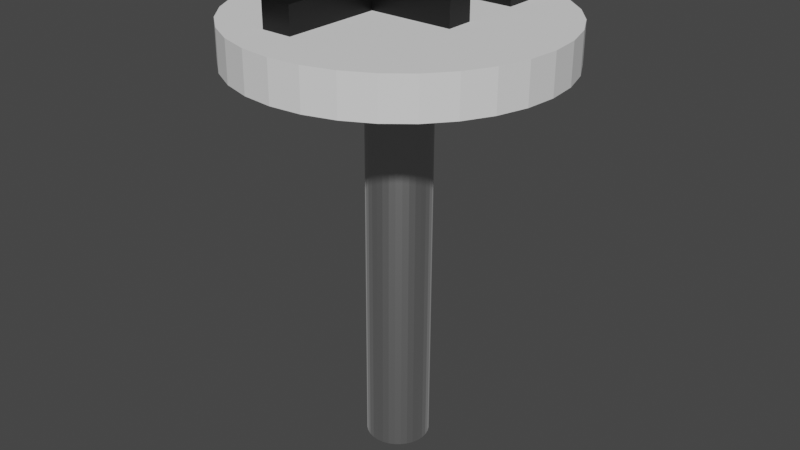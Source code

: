 # Source: F_key.blend  (saved by Blender 3.2.14; exported with 4.5.12 LTS)
import bpy
from mathutils import Matrix  # noqa: F401  (used for matrix-valued properties, if any)

bpy.ops.wm.read_factory_settings(use_empty=True)
scene = bpy.context.scene
scene.name = 'Scene'

# ---- collections
col_collection = bpy.data.collections.new('Collection'); scene.collection.children.link(col_collection)

# ---- materials (node trees are filled in below, after node groups)
mat_silver_material = bpy.data.materials.new('Silver Material')
mat_silver_material.use_transparent_shadow = False
mat_material_001 = bpy.data.materials.new('Material.001')
mat_material_001.use_transparent_shadow = False

# ---- material node trees
mat_silver_material.use_nodes = True; mat_silver_material.node_tree.nodes.clear()
_N = mat_silver_material.node_tree.nodes; _L = mat_silver_material.node_tree.links
n0 = _N.new('ShaderNodeBsdfPrincipled'); n0.name = 'Principled BSDF'; n0.location = (10, 300)
n0.distribution = 'GGX'
n0.subsurface_method = 'RANDOM_WALK_SKIN'
n0.inputs[0].default_value = (0.5271, 0.5271, 0.5271, 1.0)
n0.inputs[1].default_value = 1.0
n0.inputs[3].default_value = 1.45
n0.inputs[24].default_value = 0.2
n0.inputs[27].default_value = (0.0, 0.0, 0.0, 1.0)
n0.inputs[28].default_value = 1.0
n1 = _N.new('ShaderNodeOutputMaterial'); n1.name = 'Material Output'; n1.location = (300, 300)
_L.new(n0.outputs[0], n1.inputs[0])
n1.is_active_output = True
mat_material_001.use_nodes = True; mat_material_001.node_tree.nodes.clear()
_N = mat_material_001.node_tree.nodes; _L = mat_material_001.node_tree.links
n0 = _N.new('ShaderNodeBsdfPrincipled'); n0.name = 'Principled BSDF'; n0.location = (10, 300)
n0.distribution = 'GGX'
n0.subsurface_method = 'RANDOM_WALK_SKIN'
n0.inputs[0].default_value = (0.0, 0.0, 0.0, 1.0)
n0.inputs[3].default_value = 1.45
n0.inputs[27].default_value = (0.0, 0.0, 0.0, 1.0)
n0.inputs[28].default_value = 1.0
n1 = _N.new('ShaderNodeOutputMaterial'); n1.name = 'Material Output'; n1.location = (300, 300)
_L.new(n0.outputs[0], n1.inputs[0])
n1.is_active_output = True

# ---- world
world_world = bpy.data.worlds.new('World'); scene.world = world_world
world_world.use_nodes = True; world_world.node_tree.nodes.clear()
_N = world_world.node_tree.nodes; _L = world_world.node_tree.links
n0 = _N.new('ShaderNodeOutputWorld'); n0.name = 'World Output'; n0.location = (300, 300)
n1 = _N.new('ShaderNodeBackground'); n1.name = 'Background'; n1.location = (10, 300)
n1.inputs[0].default_value = (0.05088, 0.05088, 0.05088, 1.0)
_L.new(n1.outputs[0], n0.inputs[0])
n0.is_active_output = True
world_world.color = (0.05088, 0.05088, 0.05088)
world_world.use_sun_shadow = False
world_world.sun_shadow_jitter_overblur = 0.0

# ---- meshes
me_cylinder = bpy.data.meshes.new('Cylinder')
me_cylinder.from_pydata([(0.0, 0.1, -0.0125), (0.0, 0.1, 0.0125), (0.01951, 0.09808, -0.0125), (0.01951, 0.09808, 0.0125), (0.03827, 0.09239, -0.0125), (0.03827, 0.09239, 0.0125), (0.05556, 0.08315, -0.0125), (0.05556, 0.08315, 0.0125), (0.07071, 0.07071, -0.0125), (0.07071, 0.07071, 0.0125), (0.08315, 0.05556, -0.0125), (0.08315, 0.05556, 0.0125), (0.09239, 0.03827, -0.0125), (0.09239, 0.03827, 0.0125), (0.09808, 0.01951, -0.0125), (0.09808, 0.01951, 0.0125), (0.1, -4.371e-09, -0.0125), (0.1, -4.371e-09, 0.0125), (0.09808, -0.01951, -0.0125), (0.09808, -0.01951, 0.0125), (0.09239, -0.03827, -0.0125), (0.09239, -0.03827, 0.0125), (0.08315, -0.05556, -0.0125), (0.08315, -0.05556, 0.0125), (0.07071, -0.07071, -0.0125), (0.07071, -0.07071, 0.0125), (0.05556, -0.08315, -0.0125), (0.05556, -0.08315, 0.0125), (0.03827, -0.09239, -0.0125), (0.03827, -0.09239, 0.0125), (0.01951, -0.09808, -0.0125), (0.01951, -0.09808, 0.0125), (-8.742e-09, -0.1, -0.0125), (-8.742e-09, -0.1, 0.0125), (-0.01951, -0.09808, -0.0125), (-0.01951, -0.09808, 0.0125), (-0.03827, -0.09239, -0.0125), (-0.03827, -0.09239, 0.0125), (-0.05556, -0.08315, -0.0125), (-0.05556, -0.08315, 0.0125), (-0.07071, -0.07071, -0.0125), (-0.07071, -0.07071, 0.0125), (-0.08315, -0.05556, -0.0125), (-0.08315, -0.05556, 0.0125), (-0.09239, -0.03827, -0.0125), (-0.09239, -0.03827, 0.0125), (-0.09808, -0.01951, -0.0125), (-0.09808, -0.01951, 0.0125), (-0.1, 1.192e-09, -0.0125), (-0.1, 1.192e-09, 0.0125), (-0.09808, 0.01951, -0.0125), (-0.09808, 0.01951, 0.0125), (-0.09239, 0.03827, -0.0125), (-0.09239, 0.03827, 0.0125), (-0.08315, 0.05556, -0.0125), (-0.08315, 0.05556, 0.0125), (-0.07071, 0.07071, -0.0125), (-0.07071, 0.07071, 0.0125), (-0.05556, 0.08315, -0.0125), (-0.05556, 0.08315, 0.0125), (-0.03827, 0.09239, -0.0125), (-0.03827, 0.09239, 0.0125), (-0.01951, 0.09808, -0.0125), (-0.01951, 0.09808, 0.0125)], [], [(0, 1, 3, 2), (2, 3, 5, 4), (4, 5, 7, 6), (6, 7, 9, 8), (8, 9, 11, 10), (10, 11, 13, 12), (12, 13, 15, 14), (14, 15, 17, 16), (16, 17, 19, 18), (18, 19, 21, 20), (20, 21, 23, 22), (22, 23, 25, 24), (24, 25, 27, 26), (26, 27, 29, 28), (28, 29, 31, 30), (30, 31, 33, 32), (32, 33, 35, 34), (34, 35, 37, 36), (36, 37, 39, 38), (38, 39, 41, 40), (40, 41, 43, 42), (42, 43, 45, 44), (44, 45, 47, 46), (46, 47, 49, 48), (48, 49, 51, 50), (50, 51, 53, 52), (52, 53, 55, 54), (54, 55, 57, 56), (56, 57, 59, 58), (58, 59, 61, 60), (3, 1, 63, 61, 59, 57, 55, 53, 51, 49, 47, 45, 43, 41, 39, 37, 35, 33, 31, 29, 27, 25, 23, 21, 19, 17, 15, 13, 11, 9, 7, 5), (60, 61, 63, 62), (62, 63, 1, 0), (0, 2, 4, 6, 8, 10, 12, 14, 16, 18, 20, 22, 24, 26, 28, 30, 32, 34, 36, 38, 40, 42, 44, 46, 48, 50, 52, 54, 56, 58, 60, 62)])
_uv = me_cylinder.uv_layers.new(name='UVMap')
_uv.uv.foreach_set('vector', [1.0, 0.5, 1.0, 1.0, 0.9688, 1.0, 0.9688, 0.5, 0.9688, 0.5, 0.9688, 1.0, 0.9375, 1.0, 0.9375, 0.5, 0.9375, 0.5, 0.9375, 1.0, 0.9062, 1.0, 0.9062, 0.5, 0.9062, 0.5, 0.9062, 1.0, 0.875, 1.0, 0.875, 0.5, 0.875, 0.5, 0.875, 1.0, 0.8438, 1.0, 0.8438, 0.5, 0.8438, 0.5, 0.8438, 1.0, 0.8125, 1.0, 0.8125, 0.5, 0.8125, 0.5, 0.8125, 1.0, 0.7812, 1.0, 0.7812, 0.5, 0.7812, 0.5, 0.7812, 1.0, 0.75, 1.0, 0.75, 0.5, 0.75, 0.5, 0.75, 1.0, 0.7188, 1.0, 0.7188, 0.5, 0.7188, 0.5, 0.7188, 1.0, 0.6875, 1.0, 0.6875, 0.5, 0.6875, 0.5, 0.6875, 1.0, 0.6562, 1.0, 0.6562, 0.5, 0.6562, 0.5, 0.6562, 1.0, 0.625, 1.0, 0.625, 0.5, 0.625, 0.5, 0.625, 1.0, 0.5938, 1.0, 0.5938, 0.5, 0.5938, 0.5, 0.5938, 1.0, 0.5625, 1.0, 0.5625, 0.5, 0.5625, 0.5, 0.5625, 1.0, 0.5312, 1.0, 0.5312, 0.5, 0.5312, 0.5, 0.5312, 1.0, 0.5, 1.0, 0.5, 0.5, 0.5, 0.5, 0.5, 1.0, 0.4688, 1.0, 0.4688, 0.5, 0.4688, 0.5, 0.4688, 1.0, 0.4375, 1.0, 0.4375, 0.5, 0.4375, 0.5, 0.4375, 1.0, 0.4062, 1.0, 0.4062, 0.5, 0.4062, 0.5, 0.4062, 1.0, 0.375, 1.0, 0.375, 0.5, 0.375, 0.5, 0.375, 1.0, 0.3438, 1.0, 0.3438, 0.5, 0.3438, 0.5, 0.3438, 1.0, 0.3125, 1.0, 0.3125, 0.5, 0.3125, 0.5, 0.3125, 1.0, 0.2812, 1.0, 0.2812, 0.5, 0.2812, 0.5, 0.2812, 1.0, 0.25, 1.0, 0.25, 0.5, 0.25, 0.5, 0.25, 1.0, 0.2188, 1.0, 0.2188, 0.5, 0.2188, 0.5, 0.2188, 1.0, 0.1875, 1.0, 0.1875, 0.5, 0.1875, 0.5, 0.1875, 1.0, 0.1562, 1.0, 0.1562, 0.5, 0.1562, 0.5, 0.1562, 1.0, 0.125, 1.0, 0.125, 0.5, 0.125, 0.5, 0.125, 1.0, 0.09375, 1.0, 0.09375, 0.5, 0.09375, 0.5, 0.09375, 1.0, 0.0625, 1.0, 0.0625, 0.5, 0.2968, 0.4854, 0.25, 0.49, 0.2032, 0.4854, 0.1582, 0.4717, 0.1167, 0.4496, 0.08029, 0.4197, 0.05045, 0.3833, 0.02827, 0.3418, 0.01461, 0.2968, 0.01, 0.25, 0.01461, 0.2032, 0.02827, 0.1582, 0.05045, 0.1167, 0.08029, 0.08029, 0.1167, 0.05045, 0.1582, 0.02827, 0.2032, 0.01461, 0.25, 0.01, 0.2968, 0.01461, 0.3418, 0.02827, 0.3833, 0.05045, 0.4197, 0.08029, 0.4496, 0.1167, 0.4717, 0.1582, 0.4854, 0.2032, 0.49, 0.25, 0.4854, 0.2968, 0.4717, 0.3418, 0.4496, 0.3833, 0.4197, 0.4197, 0.3833, 0.4496, 0.3418, 0.4717, 0.0625, 0.5, 0.0625, 1.0, 0.03125, 1.0, 0.03125, 0.5, 0.03125, 0.5, 0.03125, 1.0, 0.0, 1.0, 0.0, 0.5, 0.75, 0.49, 0.7968, 0.4854, 0.8418, 0.4717, 0.8833, 0.4496, 0.9197, 0.4197, 0.9496, 0.3833, 0.9717, 0.3418, 0.9854, 0.2968, 0.99, 0.25, 0.9854, 0.2032, 0.9717, 0.1582, 0.9496, 0.1167, 0.9197, 0.08029, 0.8833, 0.05045, 0.8418, 0.02827, 0.7968, 0.01461, 0.75, 0.01, 0.7032, 0.01461, 0.6582, 0.02827, 0.6167, 0.05045, 0.5803, 0.08029, 0.5504, 0.1167, 0.5283, 0.1582, 0.5146, 0.2032, 0.51, 0.25, 0.5146, 0.2968, 0.5283, 0.3418, 0.5504, 0.3833, 0.5803, 0.4197, 0.6167, 0.4496, 0.6582, 0.4717, 0.7032, 0.4854])
me_cylinder.update()
me_cylinder_001 = bpy.data.meshes.new('Cylinder.001')
me_cylinder_001.from_pydata([(0.0, 0.02, -0.125), (0.0, 0.02, 0.125), (0.003902, 0.01962, -0.125), (0.003902, 0.01962, 0.125), (0.007654, 0.01848, -0.125), (0.007654, 0.01848, 0.125), (0.01111, 0.01663, -0.125), (0.01111, 0.01663, 0.125), (0.01414, 0.01414, -0.125), (0.01414, 0.01414, 0.125), (0.01663, 0.01111, -0.125), (0.01663, 0.01111, 0.125), (0.01848, 0.007654, -0.125), (0.01848, 0.007654, 0.125), (0.01962, 0.003902, -0.125), (0.01962, 0.003902, 0.125), (0.02, -8.742e-10, -0.125), (0.02, -8.742e-10, 0.125), (0.01962, -0.003902, -0.125), (0.01962, -0.003902, 0.125), (0.01848, -0.007654, -0.125), (0.01848, -0.007654, 0.125), (0.01663, -0.01111, -0.125), (0.01663, -0.01111, 0.125), (0.01414, -0.01414, -0.125), (0.01414, -0.01414, 0.125), (0.01111, -0.01663, -0.125), (0.01111, -0.01663, 0.125), (0.007654, -0.01848, -0.125), (0.007654, -0.01848, 0.125), (0.003902, -0.01962, -0.125), (0.003902, -0.01962, 0.125), (-1.748e-09, -0.02, -0.125), (-1.748e-09, -0.02, 0.125), (-0.003902, -0.01962, -0.125), (-0.003902, -0.01962, 0.125), (-0.007654, -0.01848, -0.125), (-0.007654, -0.01848, 0.125), (-0.01111, -0.01663, -0.125), (-0.01111, -0.01663, 0.125), (-0.01414, -0.01414, -0.125), (-0.01414, -0.01414, 0.125), (-0.01663, -0.01111, -0.125), (-0.01663, -0.01111, 0.125), (-0.01848, -0.007654, -0.125), (-0.01848, -0.007654, 0.125), (-0.01962, -0.003902, -0.125), (-0.01962, -0.003902, 0.125), (-0.02, 2.385e-10, -0.125), (-0.02, 2.385e-10, 0.125), (-0.01962, 0.003902, -0.125), (-0.01962, 0.003902, 0.125), (-0.01848, 0.007654, -0.125), (-0.01848, 0.007654, 0.125), (-0.01663, 0.01111, -0.125), (-0.01663, 0.01111, 0.125), (-0.01414, 0.01414, -0.125), (-0.01414, 0.01414, 0.125), (-0.01111, 0.01663, -0.125), (-0.01111, 0.01663, 0.125), (-0.007654, 0.01848, -0.125), (-0.007654, 0.01848, 0.125), (-0.003902, 0.01962, -0.125), (-0.003902, 0.01962, 0.125)], [], [(0, 1, 3, 2), (2, 3, 5, 4), (4, 5, 7, 6), (6, 7, 9, 8), (8, 9, 11, 10), (10, 11, 13, 12), (12, 13, 15, 14), (14, 15, 17, 16), (16, 17, 19, 18), (18, 19, 21, 20), (20, 21, 23, 22), (22, 23, 25, 24), (24, 25, 27, 26), (26, 27, 29, 28), (28, 29, 31, 30), (30, 31, 33, 32), (32, 33, 35, 34), (34, 35, 37, 36), (36, 37, 39, 38), (38, 39, 41, 40), (40, 41, 43, 42), (42, 43, 45, 44), (44, 45, 47, 46), (46, 47, 49, 48), (48, 49, 51, 50), (50, 51, 53, 52), (52, 53, 55, 54), (54, 55, 57, 56), (56, 57, 59, 58), (58, 59, 61, 60), (3, 1, 63, 61, 59, 57, 55, 53, 51, 49, 47, 45, 43, 41, 39, 37, 35, 33, 31, 29, 27, 25, 23, 21, 19, 17, 15, 13, 11, 9, 7, 5), (60, 61, 63, 62), (62, 63, 1, 0), (0, 2, 4, 6, 8, 10, 12, 14, 16, 18, 20, 22, 24, 26, 28, 30, 32, 34, 36, 38, 40, 42, 44, 46, 48, 50, 52, 54, 56, 58, 60, 62)])
_uv = me_cylinder_001.uv_layers.new(name='UVMap')
_uv.uv.foreach_set('vector', [1.0, 0.5, 1.0, 1.0, 0.9688, 1.0, 0.9688, 0.5, 0.9688, 0.5, 0.9688, 1.0, 0.9375, 1.0, 0.9375, 0.5, 0.9375, 0.5, 0.9375, 1.0, 0.9062, 1.0, 0.9062, 0.5, 0.9062, 0.5, 0.9062, 1.0, 0.875, 1.0, 0.875, 0.5, 0.875, 0.5, 0.875, 1.0, 0.8438, 1.0, 0.8438, 0.5, 0.8438, 0.5, 0.8438, 1.0, 0.8125, 1.0, 0.8125, 0.5, 0.8125, 0.5, 0.8125, 1.0, 0.7812, 1.0, 0.7812, 0.5, 0.7812, 0.5, 0.7812, 1.0, 0.75, 1.0, 0.75, 0.5, 0.75, 0.5, 0.75, 1.0, 0.7188, 1.0, 0.7188, 0.5, 0.7188, 0.5, 0.7188, 1.0, 0.6875, 1.0, 0.6875, 0.5, 0.6875, 0.5, 0.6875, 1.0, 0.6562, 1.0, 0.6562, 0.5, 0.6562, 0.5, 0.6562, 1.0, 0.625, 1.0, 0.625, 0.5, 0.625, 0.5, 0.625, 1.0, 0.5938, 1.0, 0.5938, 0.5, 0.5938, 0.5, 0.5938, 1.0, 0.5625, 1.0, 0.5625, 0.5, 0.5625, 0.5, 0.5625, 1.0, 0.5312, 1.0, 0.5312, 0.5, 0.5312, 0.5, 0.5312, 1.0, 0.5, 1.0, 0.5, 0.5, 0.5, 0.5, 0.5, 1.0, 0.4688, 1.0, 0.4688, 0.5, 0.4688, 0.5, 0.4688, 1.0, 0.4375, 1.0, 0.4375, 0.5, 0.4375, 0.5, 0.4375, 1.0, 0.4062, 1.0, 0.4062, 0.5, 0.4062, 0.5, 0.4062, 1.0, 0.375, 1.0, 0.375, 0.5, 0.375, 0.5, 0.375, 1.0, 0.3438, 1.0, 0.3438, 0.5, 0.3438, 0.5, 0.3438, 1.0, 0.3125, 1.0, 0.3125, 0.5, 0.3125, 0.5, 0.3125, 1.0, 0.2812, 1.0, 0.2812, 0.5, 0.2812, 0.5, 0.2812, 1.0, 0.25, 1.0, 0.25, 0.5, 0.25, 0.5, 0.25, 1.0, 0.2188, 1.0, 0.2188, 0.5, 0.2188, 0.5, 0.2188, 1.0, 0.1875, 1.0, 0.1875, 0.5, 0.1875, 0.5, 0.1875, 1.0, 0.1562, 1.0, 0.1562, 0.5, 0.1562, 0.5, 0.1562, 1.0, 0.125, 1.0, 0.125, 0.5, 0.125, 0.5, 0.125, 1.0, 0.09375, 1.0, 0.09375, 0.5, 0.09375, 0.5, 0.09375, 1.0, 0.0625, 1.0, 0.0625, 0.5, 0.2968, 0.4854, 0.25, 0.49, 0.2032, 0.4854, 0.1582, 0.4717, 0.1167, 0.4496, 0.08029, 0.4197, 0.05045, 0.3833, 0.02827, 0.3418, 0.01461, 0.2968, 0.01, 0.25, 0.01461, 0.2032, 0.02827, 0.1582, 0.05045, 0.1167, 0.08029, 0.08029, 0.1167, 0.05045, 0.1582, 0.02827, 0.2032, 0.01461, 0.25, 0.01, 0.2968, 0.01461, 0.3418, 0.02827, 0.3833, 0.05045, 0.4197, 0.08029, 0.4496, 0.1167, 0.4717, 0.1582, 0.4854, 0.2032, 0.49, 0.25, 0.4854, 0.2968, 0.4717, 0.3418, 0.4496, 0.3833, 0.4197, 0.4197, 0.3833, 0.4496, 0.3418, 0.4717, 0.0625, 0.5, 0.0625, 1.0, 0.03125, 1.0, 0.03125, 0.5, 0.03125, 0.5, 0.03125, 1.0, 0.0, 1.0, 0.0, 0.5, 0.75, 0.49, 0.7968, 0.4854, 0.8418, 0.4717, 0.8833, 0.4496, 0.9197, 0.4197, 0.9496, 0.3833, 0.9717, 0.3418, 0.9854, 0.2968, 0.99, 0.25, 0.9854, 0.2032, 0.9717, 0.1582, 0.9496, 0.1167, 0.9197, 0.08029, 0.8833, 0.05045, 0.8418, 0.02827, 0.7968, 0.01461, 0.75, 0.01, 0.7032, 0.01461, 0.6582, 0.02827, 0.6167, 0.05045, 0.5803, 0.08029, 0.5504, 0.1167, 0.5283, 0.1582, 0.5146, 0.2032, 0.51, 0.25, 0.5146, 0.2968, 0.5283, 0.3418, 0.5504, 0.3833, 0.5803, 0.4197, 0.6167, 0.4496, 0.6582, 0.4717, 0.7032, 0.4854])
me_cylinder_001.materials.append(mat_silver_material)
me_cylinder_001.update()
me_text_009 = bpy.data.meshes.new('Text.009')
me_text_009.from_pydata([(0.44, 0.682, 0.0), (0.076, 0.682, 0.0), (0.076, 0.0, 0.0), (0.174, 0.0, 0.0), (0.174, 0.317, 0.0), (0.44, 0.317, 0.0), (0.44, 0.405, 0.0), (0.174, 0.405, 0.0), (0.174, 0.594, 0.0), (0.44, 0.594, 0.0), (0.076, 0.682, -0.02245), (0.076, 0.0, -0.02245), (0.174, 0.594, -0.02245), (0.44, 0.682, -0.02245), (0.44, 0.594, -0.02245), (0.174, 0.405, -0.02245), (0.174, 0.317, -0.02245), (0.44, 0.405, -0.02245), (0.44, 0.317, -0.02245), (0.174, 0.0, -0.02245)], [], [(2, 8, 1), (8, 0, 1), (8, 9, 0), (2, 7, 8), (2, 4, 7), (4, 6, 7), (4, 5, 6), (2, 3, 4), (11, 12, 10), (12, 13, 10), (12, 14, 13), (11, 15, 12), (11, 16, 15), (16, 17, 15), (16, 18, 17), (11, 19, 16), (7, 15, 12, 8), (2, 11, 19, 3), (8, 12, 14, 9), (6, 17, 15, 7), (3, 19, 16, 4), (9, 14, 13, 0), (4, 16, 18, 5), (1, 10, 11, 2), (5, 18, 17, 6), (0, 13, 10, 1)])
_uv = me_text_009.uv_layers.new(name='UVMap')
_uv.uv.foreach_set('vector', [0.2222, 0.0, 0.8889, 0.0, 0.1111, 0.0, 0.8889, 0.0, 0.0, 0.0, 0.1111, 0.0, 0.8889, 0.0, 1.0, 0.0, 0.0, 0.0, 0.2222, 0.0, 0.7778, 0.0, 0.8889, 0.0, 0.2222, 0.0, 0.4444, 0.0, 0.7778, 0.0, 0.4444, 0.0, 0.6667, 0.0, 0.7778, 0.0, 0.4444, 0.0, 0.5556, 0.0, 0.6667, 0.0, 0.2222, 0.0, 0.3333, 0.0, 0.4444, 0.0, 0.2222, 0.0, 0.8889, 0.0, 0.1111, 0.0, 0.8889, 0.0, 0.0, 0.0, 0.1111, 0.0, 0.8889, 0.0, 1.0, 0.0, 0.0, 0.0, 0.2222, 0.0, 0.7778, 0.0, 0.8889, 0.0, 0.2222, 0.0, 0.4444, 0.0, 0.7778, 0.0, 0.4444, 0.0, 0.6667, 0.0, 0.7778, 0.0, 0.4444, 0.0, 0.5556, 0.0, 0.6667, 0.0, 0.2222, 0.0, 0.3333, 0.0, 0.4444, 0.0, 0.7778, 0.0, 0.7778, 0.0, 0.8889, 0.0, 0.8889, 0.0, 0.2222, 0.0, 0.2222, 0.0, 0.3333, 0.0, 0.3333, 0.0, 0.8889, 0.0, 0.8889, 0.0, 1.0, 0.0, 1.0, 0.0, 0.6667, 0.0, 0.6667, 0.0, 0.7778, 0.0, 0.7778, 0.0, 0.3333, 0.0, 0.3333, 0.0, 0.4444, 0.0, 0.4444, 0.0, 1.0, 0.0, 1.0, 0.0, 0.0, 0.0, 0.0, 0.0, 0.4444, 0.0, 0.4444, 0.0, 0.5556, 0.0, 0.5556, 0.0, 0.1111, 0.0, 0.1111, 0.0, 0.2222, 0.0, 0.2222, 0.0, 0.5556, 0.0, 0.5556, 0.0, 0.6667, 0.0, 0.6667, 0.0, 0.0, 0.0, 0.0, 0.0, 0.1111, 0.0, 0.1111, 0.0])
me_text_009.materials.append(mat_material_001)
me_text_009.update()

# ---- objects
ob_cylinder = bpy.data.objects.new('Cylinder', me_cylinder)
ob_cylinder_001 = bpy.data.objects.new('Cylinder.001', me_cylinder_001)
ob_text_001 = bpy.data.objects.new('Text.001', me_text_009)

# ---- transforms, parenting, visibility, modifiers, constraints
ob_cylinder.location = (0.0, 0.0005536, 0.1375)
ob_cylinder.rotation_euler = (3.134, -0.0, 0.0)
ob_cylinder_001.location = (0.0, -0.0005536, 2.22e-06)
ob_cylinder_001.rotation_euler = (3.134, -0.0, 0.0)
ob_text_001.location = (-0.0496, -0.06885, 0.1672)
ob_text_001.scale = (0.2, 0.2, 1.0)

# ---- collection membership
col_collection.objects.link(ob_cylinder)
col_collection.objects.link(ob_cylinder_001)
col_collection.objects.link(ob_text_001)

# ---- scene / render settings (as saved in the file)
scene.frame_start = 1; scene.frame_end = 250; scene.frame_set(1)
scene.render.engine = 'BLENDER_EEVEE_NEXT'
scene.cycles.sampling_pattern = 'TABULATED_SOBOL'
scene.cycles.use_light_tree = False
scene.view_settings.view_transform = 'Filmic'
bpy.context.view_layer.update()

# ---- added for rendering (the .blend has no active camera and no usable light): camera, sun
cam_auto = bpy.data.cameras.new('AutoCamera')
cam_auto.lens = 50.0
cam_auto.sensor_width = 36.0
cam_auto.clip_end = 1000.0
ob_auto_camera = bpy.data.objects.new('AutoCamera', cam_auto)
scene.collection.objects.link(ob_auto_camera)
ob_auto_camera.location = (0.376435, -0.451169, 0.322157)
ob_auto_camera.rotation_euler = (1.09748, -7.21219e-08, 0.694738)
scene.camera = ob_auto_camera
light_auto_sun = bpy.data.lights.new('AutoSun', 'SUN')
light_auto_sun.energy = 3.0
light_auto_sun.angle = 0.0523599
ob_auto_sun = bpy.data.objects.new('AutoSun', light_auto_sun)
scene.collection.objects.link(ob_auto_sun)
ob_auto_sun.rotation_euler = (0.872665, 0.174533, 0.523599)
bpy.context.view_layer.update()
